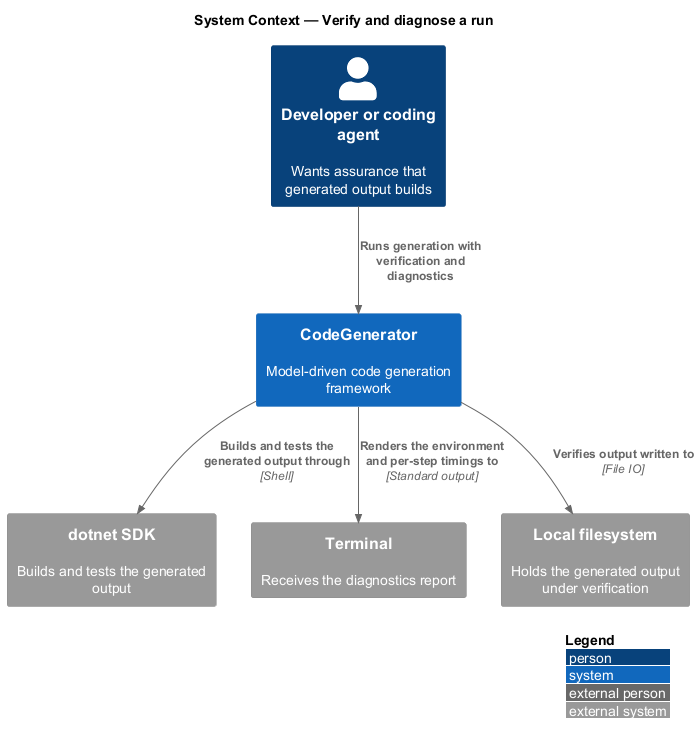

The diagram above was rendered by PlantUML. Its source (embedded in the PNG):
@startuml
!include <C4/C4_Context>
LAYOUT_WITH_LEGEND()
title System Context — Verify and diagnose a run

Person(dev, "Developer or coding agent", "Wants assurance that generated output builds")
System(codegen, "CodeGenerator", "Model-driven code generation framework")
System_Ext(sdk, "dotnet SDK", "Builds and tests the generated output")
System_Ext(console, "Terminal", "Receives the diagnostics report")
System_Ext(fs, "Local filesystem", "Holds the generated output under verification")

Rel(dev, codegen, "Runs generation with verification and diagnostics")
Rel(codegen, sdk, "Builds and tests the generated output through", "Shell")
Rel(codegen, fs, "Verifies output written to", "File IO")
Rel(codegen, console, "Renders the environment and per-step timings to", "Standard output")
@enduml